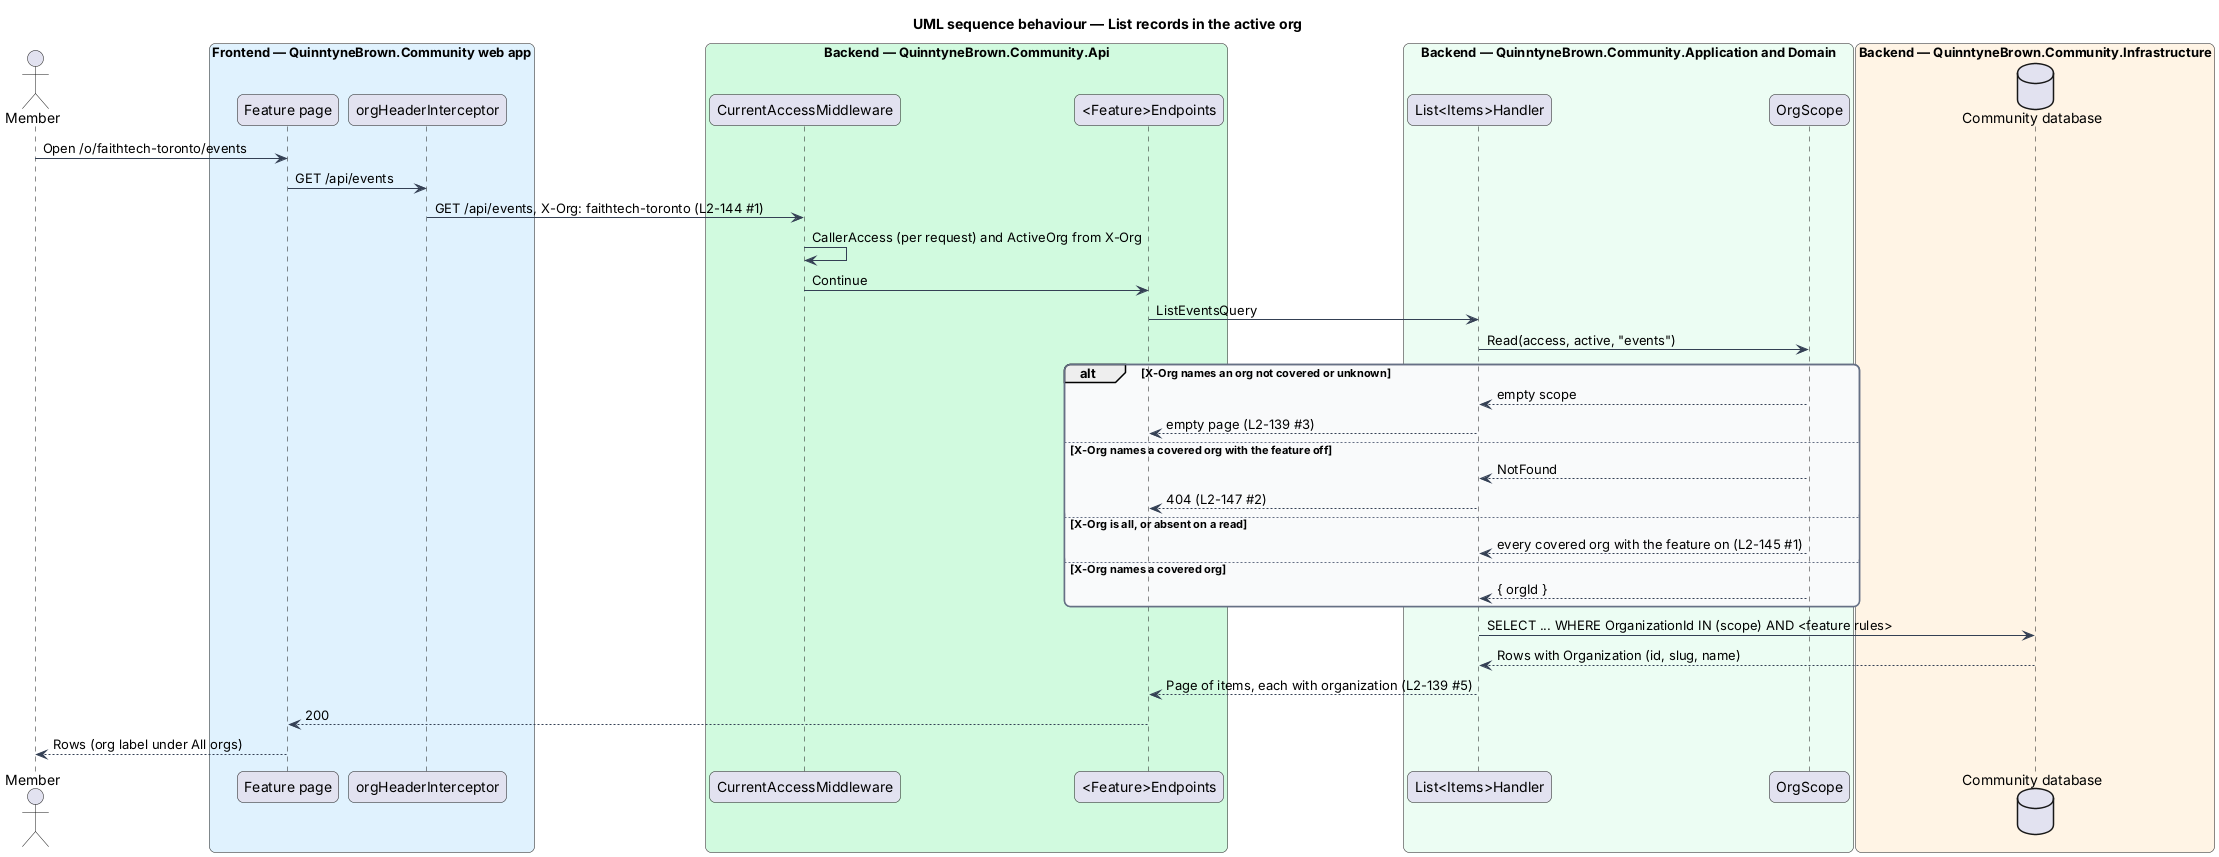

The diagram above was rendered by PlantUML. Its source (embedded in the PNG):
@startuml
title UML sequence behaviour — List records in the active org
skinparam backgroundColor #FFFFFF
skinparam shadowing false
skinparam roundcorner 12
skinparam defaultFontName Arial
skinparam ArrowColor #344054
skinparam rectangle {
  BorderColor #344054
  FontColor #101828
}
skinparam package {
  BorderColor #667085
  FontColor #101828
  BackgroundColor #F9FAFB
}
actor "Member" as actor
box "Frontend — QuinntyneBrown.Community web app" #E0F2FE
  participant "Feature page" as page
  participant "orgHeaderInterceptor" as intc
end box
box "Backend — QuinntyneBrown.Community.Api" #D1FADF
  participant "CurrentAccessMiddleware" as mw
  participant "<Feature>Endpoints" as ep
end box
box "Backend — QuinntyneBrown.Community.Application and Domain" #ECFDF3
  participant "List<Items>Handler" as h
  participant "OrgScope" as scope
end box
box "Backend — QuinntyneBrown.Community.Infrastructure" #FFF4E5
  database "Community database" as db
end box
actor -> page : Open /o/faithtech-toronto/events
page -> intc : GET /api/events
intc -> mw : GET /api/events, X-Org: faithtech-toronto (L2-144 #1)
mw -> mw : CallerAccess (per request) and ActiveOrg from X-Org
mw -> ep : Continue
ep -> h : ListEventsQuery
h -> scope : Read(access, active, "events")
alt X-Org names an org not covered or unknown
  scope --> h : empty scope
  h --> ep : empty page (L2-139 #3)
else X-Org names a covered org with the feature off
  scope --> h : NotFound
  h --> ep : 404 (L2-147 #2)
else X-Org is all, or absent on a read
  scope --> h : every covered org with the feature on (L2-145 #1)
else X-Org names a covered org
  scope --> h : { orgId }
end
h -> db : SELECT ... WHERE OrganizationId IN (scope) AND <feature rules>
db --> h : Rows with Organization (id, slug, name)
h --> ep : Page of items, each with organization (L2-139 #5)
ep --> page : 200
page --> actor : Rows (org label under All orgs)
@enduml